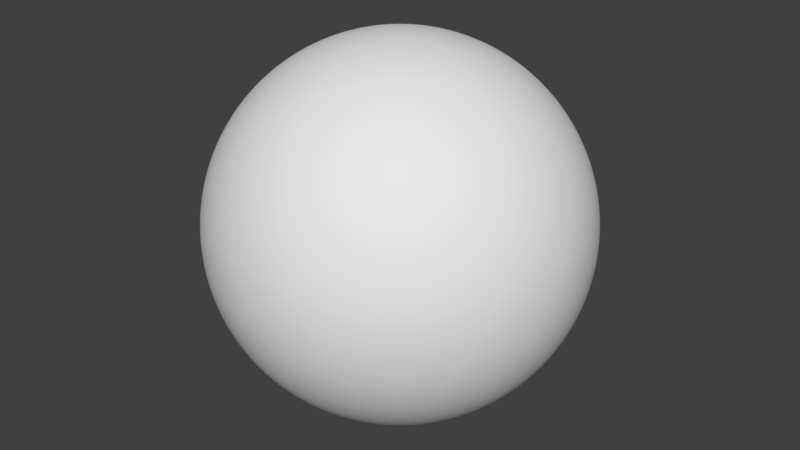 # Source: CircleCharacter.blend  (saved by Blender 2.79.0; exported with 4.5.12 LTS)
import bpy
from mathutils import Matrix  # noqa: F401  (used for matrix-valued properties, if any)

bpy.ops.wm.read_factory_settings(use_empty=True)
scene = bpy.context.scene
scene.name = 'Scene'

# ---- collections
col_collection_1 = bpy.data.collections.new('Collection 1'); scene.collection.children.link(col_collection_1)

# ---- world
world_world = bpy.data.worlds.new('World'); scene.world = world_world
world_world.color = (0.05088, 0.05088, 0.05088)
world_world.use_sun_shadow = False
world_world.sun_shadow_jitter_overblur = 0.0
world_world.cycles.sampling_method = 'MANUAL'

# ---- meshes
me_sphere = bpy.data.meshes.new('Sphere')
me_sphere.from_pydata([(0.0, 0.1951, 0.9808), (0.0, 0.3827, 0.9239), (0.0, 0.5556, 0.8315), (0.0, 0.7071, 0.7071), (0.0, 0.8315, 0.5556), (0.0, 0.9239, 0.3827), (0.0, 0.9808, 0.1951), (0.0, 1.0, 7.55e-08), (0.0, 0.9808, -0.1951), (0.0, 0.5556, -0.8315), (0.03806, 0.1913, 0.9808), (0.07466, 0.3753, 0.9239), (0.1084, 0.5449, 0.8315), (0.1379, 0.6935, 0.7071), (0.1622, 0.8155, 0.5556), (0.1802, 0.9061, 0.3827), (0.1913, 0.9619, 0.1951), (0.1951, 0.9808, 7.55e-08), (0.1913, 0.9619, -0.1951), (0.1802, 0.9061, -0.3827), (0.1622, 0.8155, -0.5556), (0.1379, 0.6935, -0.7071), (0.1084, 0.5449, -0.8315), (0.07466, 0.3753, -0.9239), (0.03806, 0.1913, -0.9808), (0.07466, 0.1802, 0.9808), (0.1464, 0.3536, 0.9239), (0.2126, 0.5133, 0.8315), (0.2706, 0.6533, 0.7071), (0.3182, 0.7682, 0.5556), (0.3536, 0.8536, 0.3827), (0.3753, 0.9061, 0.1951), (0.3827, 0.9239, 7.55e-08), (0.3753, 0.9061, -0.1951), (0.3536, 0.8536, -0.3827), (0.3182, 0.7682, -0.5556), (0.2706, 0.6533, -0.7071), (0.2126, 0.5133, -0.8315), (0.1464, 0.3536, -0.9239), (0.07466, 0.1802, -0.9808), (0.1084, 0.1622, 0.9808), (0.2126, 0.3182, 0.9239), (0.3087, 0.4619, 0.8315), (0.3928, 0.5879, 0.7071), (0.4619, 0.6913, 0.5556), (0.5133, 0.7682, 0.3827), (0.5449, 0.8155, 0.1951), (0.5556, 0.8315, 7.55e-08), (0.5449, 0.8155, -0.1951), (0.5133, 0.7682, -0.3827), (0.4619, 0.6913, -0.5556), (0.3928, 0.5879, -0.7071), (0.3087, 0.4619, -0.8315), (0.2126, 0.3182, -0.9239), (0.1084, 0.1622, -0.9808), (0.1379, 0.1379, 0.9808), (0.2706, 0.2706, 0.9239), (0.3928, 0.3928, 0.8315), (0.5, 0.5, 0.7071), (0.5879, 0.5879, 0.5556), (0.6533, 0.6533, 0.3827), (0.6935, 0.6935, 0.1951), (0.7071, 0.7071, 7.55e-08), (0.6935, 0.6935, -0.1951), (0.6533, 0.6533, -0.3827), (0.5879, 0.5879, -0.5556), (0.5, 0.5, -0.7071), (0.3928, 0.3928, -0.8315), (0.2706, 0.2706, -0.9239), (0.1379, 0.1379, -0.9808), (0.1622, 0.1084, 0.9808), (0.3182, 0.2126, 0.9239), (0.4619, 0.3087, 0.8315), (0.5879, 0.3928, 0.7071), (0.6913, 0.4619, 0.5556), (0.7682, 0.5133, 0.3827), (0.8155, 0.5449, 0.1951), (0.8315, 0.5556, 7.55e-08), (0.8155, 0.5449, -0.1951), (0.7682, 0.5133, -0.3827), (0.6913, 0.4619, -0.5556), (0.5879, 0.3928, -0.7071), (0.4619, 0.3087, -0.8315), (0.3182, 0.2126, -0.9239), (0.1622, 0.1084, -0.9808), (0.1802, 0.07466, 0.9808), (0.3536, 0.1464, 0.9239), (0.5133, 0.2126, 0.8315), (0.6533, 0.2706, 0.7071), (0.7682, 0.3182, 0.5556), (0.8536, 0.3536, 0.3827), (0.9061, 0.3753, 0.1951), (0.9239, 0.3827, 7.55e-08), (0.9061, 0.3753, -0.1951), (0.8536, 0.3536, -0.3827), (0.7682, 0.3182, -0.5556), (0.6533, 0.2706, -0.7071), (0.5133, 0.2126, -0.8315), (0.3536, 0.1464, -0.9239), (0.1802, 0.07466, -0.9808), (0.1913, 0.03806, 0.9808), (0.3753, 0.07466, 0.9239), (0.5449, 0.1084, 0.8315), (0.6935, 0.1379, 0.7071), (0.8155, 0.1622, 0.5556), (0.9061, 0.1802, 0.3827), (0.9619, 0.1913, 0.1951), (0.9808, 0.1951, 7.55e-08), (0.9619, 0.1913, -0.1951), (0.9061, 0.1802, -0.3827), (0.8155, 0.1622, -0.5556), (0.6935, 0.1379, -0.7071), (0.5449, 0.1084, -0.8315), (0.3753, 0.07466, -0.9239), (0.1913, 0.03806, -0.9808), (0.1951, -3.266e-07, 0.9808), (0.3827, -3.192e-07, 0.9239), (0.5556, -3.117e-07, 0.8315), (0.7071, -3.192e-07, 0.7071), (0.8315, -3.341e-07, 0.5556), (0.9239, -2.745e-07, 0.3827), (0.9808, -3.937e-07, 0.1951), (1.0, -3.788e-07, 7.55e-08), (0.9808, -3.937e-07, -0.1951), (0.9239, -2.298e-07, -0.3827), (0.8315, -3.341e-07, -0.5556), (0.7071, -3.192e-07, -0.7071), (0.5556, -3.415e-07, -0.8315), (0.3827, -3.043e-07, -0.9239), (0.1951, -3.08e-07, -0.9808), (0.1913, -0.03806, 0.9808), (0.3753, -0.07466, 0.9239), (0.5449, -0.1084, 0.8315), (0.6935, -0.138, 0.7071), (0.8155, -0.1622, 0.5556), (0.9061, -0.1802, 0.3827), (0.9619, -0.1913, 0.1951), (0.9808, -0.1951, 7.55e-08), (0.9619, -0.1913, -0.1951), (0.9061, -0.1802, -0.3827), (0.8155, -0.1622, -0.5556), (0.6935, -0.138, -0.7071), (0.5449, -0.1084, -0.8315), (0.3753, -0.07466, -0.9239), (0.1913, -0.03806, -0.9808), (0.1802, -0.07466, 0.9808), (0.3536, -0.1464, 0.9239), (0.5133, -0.2126, 0.8315), (0.6533, -0.2706, 0.7071), (0.7682, -0.3182, 0.5556), (0.8536, -0.3536, 0.3827), (0.9061, -0.3753, 0.1951), (0.9239, -0.3827, 7.55e-08), (0.9061, -0.3753, -0.1951), (0.8536, -0.3536, -0.3827), (0.7682, -0.3182, -0.5556), (0.6533, -0.2706, -0.7071), (0.5133, -0.2126, -0.8315), (0.3536, -0.1464, -0.9239), (0.1802, -0.07466, -0.9808), (0.1622, -0.1084, 0.9808), (0.3182, -0.2126, 0.9239), (0.4619, -0.3087, 0.8315), (0.5879, -0.3928, 0.7071), (0.6913, -0.4619, 0.5556), (0.7682, -0.5133, 0.3827), (0.8155, -0.5449, 0.1951), (0.8315, -0.5556, 7.55e-08), (0.8155, -0.5449, -0.1951), (0.7682, -0.5133, -0.3827), (0.6913, -0.4619, -0.5556), (0.5879, -0.3928, -0.7071), (0.4619, -0.3087, -0.8315), (0.3182, -0.2126, -0.9239), (0.1622, -0.1084, -0.9808), (0.1379, -0.138, 0.9808), (0.2706, -0.2706, 0.9239), (0.3928, -0.3928, 0.8315), (0.5, -0.5, 0.7071), (0.5879, -0.5879, 0.5556), (0.6533, -0.6533, 0.3827), (0.6935, -0.6935, 0.1951), (0.7071, -0.7071, 7.55e-08), (0.6935, -0.6935, -0.1951), (0.6533, -0.6533, -0.3827), (0.5879, -0.5879, -0.5556), (0.5, -0.5, -0.7071), (0.3928, -0.3928, -0.8315), (0.2706, -0.2706, -0.9239), (0.1379, -0.138, -0.9808), (0.1084, -0.1622, 0.9808), (0.2126, -0.3182, 0.9239), (0.3087, -0.4619, 0.8315), (0.3928, -0.5879, 0.7071), (0.4619, -0.6913, 0.5556), (0.5133, -0.7682, 0.3827), (0.5449, -0.8155, 0.1951), (0.5556, -0.8315, 7.55e-08), (0.5449, -0.8155, -0.1951), (0.5133, -0.7682, -0.3827), (0.4619, -0.6913, -0.5556), (0.3928, -0.5879, -0.7071), (0.3087, -0.4619, -0.8315), (0.2126, -0.3182, -0.9239), (0.1084, -0.1622, -0.9808), (0.0, -3.258e-07, -1.0), (0.07466, -0.1802, 0.9808), (0.1464, -0.3536, 0.9239), (0.2126, -0.5133, 0.8315), (0.2706, -0.6533, 0.7071), (0.3182, -0.7682, 0.5556), (0.3536, -0.8536, 0.3827), (0.3753, -0.9061, 0.1951), (0.3827, -0.9239, 7.55e-08), (0.3753, -0.9061, -0.1951), (0.3536, -0.8536, -0.3827), (0.3182, -0.7682, -0.5556), (0.2706, -0.6533, -0.7071), (0.2126, -0.5133, -0.8315), (0.1464, -0.3536, -0.9239), (0.07466, -0.1802, -0.9808), (0.03806, -0.1913, 0.9808), (0.07466, -0.3753, 0.9239), (0.1084, -0.5449, 0.8315), (0.1379, -0.6935, 0.7071), (0.1622, -0.8155, 0.5556), (0.1802, -0.9061, 0.3827), (0.1913, -0.9619, 0.1951), (0.1951, -0.9808, 7.55e-08), (0.1913, -0.9619, -0.1951), (0.1802, -0.9061, -0.3827), (0.1622, -0.8155, -0.5556), (0.1379, -0.6935, -0.7071), (0.1084, -0.5449, -0.8315), (0.07466, -0.3753, -0.9239), (0.03806, -0.1913, -0.9808), (-7.212e-09, -0.1951, 0.9808), (4.122e-08, -0.3827, 0.9239), (2.632e-08, -0.5556, 0.8315), (-2.584e-08, -0.7071, 0.7071), (-8.544e-08, -0.8315, 0.5556), (6.357e-08, -0.9239, 0.3827), (-8.544e-08, -0.9808, 0.1951), (-1.003e-07, -1.0, 7.55e-08), (-8.544e-08, -0.9808, -0.1951), (6.357e-08, -0.9239, -0.3827), (-8.544e-08, -0.8315, -0.5556), (-2.584e-08, -0.7071, -0.7071), (-1.094e-08, -0.5556, -0.8315), (3.964e-09, -0.3827, -0.9239), (3.964e-09, -0.1951, -0.9808), (-0.03806, -0.1913, 0.9808), (-0.07466, -0.3753, 0.9239), (-0.1084, -0.5449, 0.8315), (-0.1379, -0.6935, 0.7071), (-0.1622, -0.8155, 0.5556), (-0.1802, -0.9061, 0.3827), (-0.1913, -0.9619, 0.1951), (-0.1951, -0.9808, 7.55e-08), (-0.1913, -0.9619, -0.1951), (-0.1802, -0.9061, -0.3827), (-0.1622, -0.8155, -0.5556), (-0.1379, -0.6935, -0.7071), (-0.1084, -0.5449, -0.8315), (-0.07466, -0.3753, -0.9239), (-0.03806, -0.1913, -0.9808), (-0.07466, -0.1802, 0.9808), (-0.1464, -0.3536, 0.9239), (-0.2126, -0.5133, 0.8315), (-0.2706, -0.6533, 0.7071), (-0.3182, -0.7682, 0.5556), (-0.3536, -0.8536, 0.3827), (-0.3753, -0.9061, 0.1951), (-0.3827, -0.9239, 7.55e-08), (-0.3753, -0.9061, -0.1951), (-0.3536, -0.8536, -0.3827), (-0.3182, -0.7682, -0.5556), (-0.2706, -0.6533, -0.7071), (-0.2126, -0.5133, -0.8315), (-0.1464, -0.3536, -0.9239), (-0.07466, -0.1802, -0.9808), (-0.1084, -0.1622, 0.9808), (-0.2126, -0.3182, 0.9239), (-0.3087, -0.4619, 0.8315), (-0.3928, -0.5879, 0.7071), (-0.4619, -0.6913, 0.5556), (-0.5133, -0.7682, 0.3827), (-0.5449, -0.8155, 0.1951), (-0.5556, -0.8315, 7.55e-08), (-0.5449, -0.8155, -0.1951), (-0.5133, -0.7682, -0.3827), (-0.4619, -0.6913, -0.5556), (-0.3928, -0.5879, -0.7071), (-0.3087, -0.4619, -0.8315), (-0.2126, -0.3182, -0.9239), (-0.1084, -0.1622, -0.9808), (-2.304e-07, -5.562e-07, 1.0), (-0.1379, -0.138, 0.9808), (-0.2706, -0.2706, 0.9239), (-0.3928, -0.3928, 0.8315), (-0.5, -0.5, 0.7071), (-0.5879, -0.5879, 0.5556), (-0.6533, -0.6533, 0.3827), (-0.6935, -0.6935, 0.1951), (-0.7071, -0.7071, 7.55e-08), (-0.6935, -0.6935, -0.1951), (-0.6533, -0.6533, -0.3827), (-0.5879, -0.5879, -0.5556), (-0.5, -0.5, -0.7071), (-0.3928, -0.3928, -0.8315), (-0.2706, -0.2706, -0.9239), (-0.1379, -0.1379, -0.9808), (-0.1622, -0.1084, 0.9808), (-0.3182, -0.2126, 0.9239), (-0.4619, -0.3087, 0.8315), (-0.5879, -0.3928, 0.7071), (-0.6913, -0.4619, 0.5556), (-0.7682, -0.5133, 0.3827), (-0.8155, -0.5449, 0.1951), (-0.8315, -0.5556, 7.55e-08), (-0.8155, -0.5449, -0.1951), (-0.7682, -0.5133, -0.3827), (-0.6913, -0.4619, -0.5556), (-0.5879, -0.3928, -0.7071), (-0.4619, -0.3087, -0.8315), (-0.3182, -0.2126, -0.9239), (-0.1622, -0.1084, -0.9808), (-0.1802, -0.07466, 0.9808), (-0.3536, -0.1464, 0.9239), (-0.5133, -0.2126, 0.8315), (-0.6533, -0.2706, 0.7071), (-0.7682, -0.3182, 0.5556), (-0.8536, -0.3536, 0.3827), (-0.9061, -0.3753, 0.1951), (-0.9239, -0.3827, 7.55e-08), (-0.9061, -0.3753, -0.1951), (-0.8536, -0.3536, -0.3827), (-0.7682, -0.3182, -0.5556), (-0.6533, -0.2706, -0.7071), (-0.5133, -0.2126, -0.8315), (-0.3536, -0.1464, -0.9239), (-0.1802, -0.07466, -0.9808), (-0.1913, -0.03806, 0.9808), (-0.3753, -0.07466, 0.9239), (-0.5449, -0.1084, 0.8315), (-0.6935, -0.1379, 0.7071), (-0.8155, -0.1622, 0.5556), (-0.9061, -0.1802, 0.3827), (-0.9619, -0.1913, 0.1951), (-0.9808, -0.1951, 7.55e-08), (-0.9619, -0.1913, -0.1951), (-0.9061, -0.1802, -0.3827), (-0.8155, -0.1622, -0.5556), (-0.6935, -0.1379, -0.7071), (-0.5449, -0.1084, -0.8315), (-0.3753, -0.07466, -0.9239), (-0.1913, -0.03806, -0.9808), (-0.1951, -3.117e-07, 0.9808), (-0.3827, -2.819e-07, 0.9239), (-0.5556, -2.819e-07, 0.8315), (-0.7071, -1.851e-07, 0.7071), (-0.8315, -1.404e-07, 0.5556), (-0.9239, -3.192e-07, 0.3827), (-0.9808, -9.567e-08, 0.1951), (-1.0, -1.404e-07, 7.55e-08), (-0.9808, -9.567e-08, -0.1951), (-0.9239, -3.192e-07, -0.3827), (-0.8315, -1.404e-07, -0.5556), (-0.7071, -1.851e-07, -0.7071), (-0.5556, -2.596e-07, -0.8315), (-0.3827, -2.521e-07, -0.9239), (-0.1951, -3.155e-07, -0.9808), (-0.1913, 0.03806, 0.9808), (-0.3753, 0.07466, 0.9239), (-0.5449, 0.1084, 0.8315), (-0.6935, 0.1379, 0.7071), (-0.8155, 0.1622, 0.5556), (-0.9061, 0.1802, 0.3827), (-0.9619, 0.1913, 0.1951), (-0.9808, 0.1951, 7.55e-08), (-0.9619, 0.1913, -0.1951), (-0.9061, 0.1802, -0.3827), (-0.8155, 0.1622, -0.5556), (-0.6935, 0.1379, -0.7071), (-0.5449, 0.1084, -0.8315), (-0.3753, 0.07466, -0.9239), (-0.1913, 0.03806, -0.9808), (-0.1802, 0.07466, 0.9808), (-0.3536, 0.1464, 0.9239), (-0.5133, 0.2126, 0.8315), (-0.6533, 0.2706, 0.7071), (-0.7682, 0.3182, 0.5556), (-0.8536, 0.3536, 0.3827), (-0.9061, 0.3753, 0.1951), (-0.9239, 0.3827, 7.55e-08), (-0.9061, 0.3753, -0.1951), (-0.8536, 0.3536, -0.3827), (-0.7682, 0.3182, -0.5556), (-0.6533, 0.2706, -0.7071), (-0.5133, 0.2126, -0.8315), (-0.3536, 0.1464, -0.9239), (-0.1802, 0.07466, -0.9808), (-0.1622, 0.1084, 0.9808), (-0.3182, 0.2126, 0.9239), (-0.4619, 0.3087, 0.8315), (-0.5879, 0.3928, 0.7071), (-0.6913, 0.4619, 0.5556), (-0.7682, 0.5133, 0.3827), (-0.8155, 0.5449, 0.1951), (-0.8315, 0.5556, 7.55e-08), (-0.8155, 0.5449, -0.1951), (-0.7682, 0.5133, -0.3827), (-0.6913, 0.4619, -0.5556), (-0.5879, 0.3928, -0.7071), (-0.4619, 0.3087, -0.8315), (-0.3182, 0.2126, -0.9239), (-0.1622, 0.1084, -0.9808), (-0.1379, 0.1379, 0.9808), (-0.2706, 0.2706, 0.9239), (-0.3928, 0.3928, 0.8315), (-0.5, 0.5, 0.7071), (-0.5879, 0.5879, 0.5556), (-0.6533, 0.6533, 0.3827), (-0.6935, 0.6935, 0.1951), (-0.7071, 0.7071, 7.55e-08), (-0.6935, 0.6935, -0.1951), (-0.6533, 0.6533, -0.3827), (-0.5879, 0.5879, -0.5556), (-0.5, 0.5, -0.7071), (-0.3928, 0.3928, -0.8315), (-0.2706, 0.2706, -0.9239), (-0.1379, 0.1379, -0.9808), (-0.1084, 0.1622, 0.9808), (-0.2126, 0.3182, 0.9239), (-0.3087, 0.4619, 0.8315), (-0.3928, 0.5879, 0.7071), (-0.4619, 0.6913, 0.5556), (-0.5133, 0.7682, 0.3827), (-0.5449, 0.8155, 0.1951), (-0.5556, 0.8315, 7.55e-08), (-0.5449, 0.8155, -0.1951), (-0.5133, 0.7682, -0.3827), (-0.4619, 0.6913, -0.5556), (-0.3928, 0.5879, -0.7071), (-0.3087, 0.4619, -0.8315), (-0.2126, 0.3182, -0.9239), (-0.1084, 0.1622, -0.9808), (-0.07466, 0.1802, 0.9808), (-0.1464, 0.3536, 0.9239), (-0.2126, 0.5133, 0.8315), (-0.2706, 0.6533, 0.7071), (-0.3182, 0.7682, 0.5556), (-0.3536, 0.8536, 0.3827), (-0.3753, 0.9061, 0.1951), (-0.3827, 0.9239, 7.55e-08), (-0.3753, 0.9061, -0.1951), (-0.3536, 0.8536, -0.3827), (-0.3182, 0.7682, -0.5556), (-0.2706, 0.6533, -0.7071), (-0.2126, 0.5133, -0.8315), (-0.1464, 0.3536, -0.9239), (-0.07466, 0.1802, -0.9808), (-0.03806, 0.1913, 0.9808), (-0.07466, 0.3753, 0.9239), (-0.1084, 0.5449, 0.8315), (-0.1379, 0.6935, 0.7071), (-0.1622, 0.8155, 0.5556), (-0.1802, 0.9061, 0.3827), (-0.1913, 0.9619, 0.1951), (-0.1951, 0.9808, 7.55e-08), (-0.1913, 0.9619, -0.1951), (-0.1802, 0.9061, -0.3827), (-0.1622, 0.8155, -0.5556), (-0.1379, 0.6935, -0.7071), (-0.1084, 0.5449, -0.8315), (-0.07466, 0.3753, -0.9239), (-0.03806, 0.1913, -0.9808), (6.357e-08, 0.9239, -0.3827), (2.722e-07, 0.8315, -0.5556), (1.53e-07, 0.7071, -0.7071), (7.847e-08, 0.3827, -0.9239), (1.514e-08, 0.1951, -0.9808)], [], [(477, 8, 18, 19), (2, 1, 11, 12), (478, 477, 19, 20), (3, 2, 12, 13), (479, 478, 20, 21), (4, 3, 13, 14), (9, 479, 21, 22), (5, 4, 14, 15), (480, 9, 22, 23), (6, 5, 15, 16), (481, 480, 23, 24), (7, 6, 16, 17), (0, 296, 10), (205, 481, 24), (8, 7, 17, 18), (1, 0, 10, 11), (18, 17, 32, 33), (11, 10, 25, 26), (19, 18, 33, 34), (12, 11, 26, 27), (20, 19, 34, 35), (13, 12, 27, 28), (21, 20, 35, 36), (14, 13, 28, 29), (22, 21, 36, 37), (15, 14, 29, 30), (23, 22, 37, 38), (16, 15, 30, 31), (24, 23, 38, 39), (17, 16, 31, 32), (10, 296, 25), (205, 24, 39), (37, 36, 51, 52), (30, 29, 44, 45), (38, 37, 52, 53), (31, 30, 45, 46), (39, 38, 53, 54), (32, 31, 46, 47), (25, 296, 40), (205, 39, 54), (33, 32, 47, 48), (26, 25, 40, 41), (34, 33, 48, 49), (27, 26, 41, 42), (35, 34, 49, 50), (28, 27, 42, 43), (36, 35, 50, 51), (29, 28, 43, 44), (41, 40, 55, 56), (49, 48, 63, 64), (42, 41, 56, 57), (50, 49, 64, 65), (43, 42, 57, 58), (51, 50, 65, 66), (44, 43, 58, 59), (52, 51, 66, 67), (45, 44, 59, 60), (53, 52, 67, 68), (46, 45, 60, 61), (54, 53, 68, 69), (47, 46, 61, 62), (40, 296, 55), (205, 54, 69), (48, 47, 62, 63), (60, 59, 74, 75), (68, 67, 82, 83), (61, 60, 75, 76), (69, 68, 83, 84), (62, 61, 76, 77), (55, 296, 70), (205, 69, 84), (63, 62, 77, 78), (56, 55, 70, 71), (64, 63, 78, 79), (57, 56, 71, 72), (65, 64, 79, 80), (58, 57, 72, 73), (66, 65, 80, 81), (59, 58, 73, 74), (67, 66, 81, 82), (79, 78, 93, 94), (72, 71, 86, 87), (80, 79, 94, 95), (73, 72, 87, 88), (81, 80, 95, 96), (74, 73, 88, 89), (82, 81, 96, 97), (75, 74, 89, 90), (83, 82, 97, 98), (76, 75, 90, 91), (84, 83, 98, 99), (77, 76, 91, 92), (70, 296, 85), (205, 84, 99), (78, 77, 92, 93), (71, 70, 85, 86), (98, 97, 112, 113), (91, 90, 105, 106), (99, 98, 113, 114), (92, 91, 106, 107), (85, 296, 100), (205, 99, 114), (93, 92, 107, 108), (86, 85, 100, 101), (94, 93, 108, 109), (87, 86, 101, 102), (95, 94, 109, 110), (88, 87, 102, 103), (96, 95, 110, 111), (89, 88, 103, 104), (97, 96, 111, 112), (90, 89, 104, 105), (110, 109, 124, 125), (103, 102, 117, 118), (111, 110, 125, 126), (104, 103, 118, 119), (112, 111, 126, 127), (105, 104, 119, 120), (113, 112, 127, 128), (106, 105, 120, 121), (114, 113, 128, 129), (107, 106, 121, 122), (100, 296, 115), (205, 114, 129), (108, 107, 122, 123), (101, 100, 115, 116), (109, 108, 123, 124), (102, 101, 116, 117), (129, 128, 143, 144), (122, 121, 136, 137), (115, 296, 130), (205, 129, 144), (123, 122, 137, 138), (116, 115, 130, 131), (124, 123, 138, 139), (117, 116, 131, 132), (125, 124, 139, 140), (118, 117, 132, 133), (126, 125, 140, 141), (119, 118, 133, 134), (127, 126, 141, 142), (120, 119, 134, 135), (128, 127, 142, 143), (121, 120, 135, 136), (133, 132, 147, 148), (141, 140, 155, 156), (134, 133, 148, 149), (142, 141, 156, 157), (135, 134, 149, 150), (143, 142, 157, 158), (136, 135, 150, 151), (144, 143, 158, 159), (137, 136, 151, 152), (130, 296, 145), (205, 144, 159), (138, 137, 152, 153), (131, 130, 145, 146), (139, 138, 153, 154), (132, 131, 146, 147), (140, 139, 154, 155), (152, 151, 166, 167), (145, 296, 160), (205, 159, 174), (153, 152, 167, 168), (146, 145, 160, 161), (154, 153, 168, 169), (147, 146, 161, 162), (155, 154, 169, 170), (148, 147, 162, 163), (156, 155, 170, 171), (149, 148, 163, 164), (157, 156, 171, 172), (150, 149, 164, 165), (158, 157, 172, 173), (151, 150, 165, 166), (159, 158, 173, 174), (171, 170, 185, 186), (164, 163, 178, 179), (172, 171, 186, 187), (165, 164, 179, 180), (173, 172, 187, 188), (166, 165, 180, 181), (174, 173, 188, 189), (167, 166, 181, 182), (160, 296, 175), (205, 174, 189), (168, 167, 182, 183), (161, 160, 175, 176), (169, 168, 183, 184), (162, 161, 176, 177), (170, 169, 184, 185), (163, 162, 177, 178), (175, 296, 190), (205, 189, 204), (183, 182, 197, 198), (176, 175, 190, 191), (184, 183, 198, 199), (177, 176, 191, 192), (185, 184, 199, 200), (178, 177, 192, 193), (186, 185, 200, 201), (179, 178, 193, 194), (187, 186, 201, 202), (180, 179, 194, 195), (188, 187, 202, 203), (181, 180, 195, 196), (189, 188, 203, 204), (182, 181, 196, 197), (194, 193, 209, 210), (202, 201, 217, 218), (195, 194, 210, 211), (203, 202, 218, 219), (196, 195, 211, 212), (204, 203, 219, 220), (197, 196, 212, 213), (190, 296, 206), (205, 204, 220), (198, 197, 213, 214), (191, 190, 206, 207), (199, 198, 214, 215), (192, 191, 207, 208), (200, 199, 215, 216), (193, 192, 208, 209), (201, 200, 216, 217), (214, 213, 228, 229), (207, 206, 221, 222), (215, 214, 229, 230), (208, 207, 222, 223), (216, 215, 230, 231), (209, 208, 223, 224), (217, 216, 231, 232), (210, 209, 224, 225), (218, 217, 232, 233), (211, 210, 225, 226), (219, 218, 233, 234), (212, 211, 226, 227), (220, 219, 234, 235), (213, 212, 227, 228), (206, 296, 221), (205, 220, 235), (233, 232, 247, 248), (226, 225, 240, 241), (234, 233, 248, 249), (227, 226, 241, 242), (235, 234, 249, 250), (228, 227, 242, 243), (221, 296, 236), (205, 235, 250), (229, 228, 243, 244), (222, 221, 236, 237), (230, 229, 244, 245), (223, 222, 237, 238), (231, 230, 245, 246), (224, 223, 238, 239), (232, 231, 246, 247), (225, 224, 239, 240), (245, 244, 259, 260), (238, 237, 252, 253), (246, 245, 260, 261), (239, 238, 253, 254), (247, 246, 261, 262), (240, 239, 254, 255), (248, 247, 262, 263), (241, 240, 255, 256), (249, 248, 263, 264), (242, 241, 256, 257), (250, 249, 264, 265), (243, 242, 257, 258), (236, 296, 251), (205, 250, 265), (244, 243, 258, 259), (237, 236, 251, 252), (264, 263, 278, 279), (257, 256, 271, 272), (265, 264, 279, 280), (258, 257, 272, 273), (251, 296, 266), (205, 265, 280), (259, 258, 273, 274), (252, 251, 266, 267), (260, 259, 274, 275), (253, 252, 267, 268), (261, 260, 275, 276), (254, 253, 268, 269), (262, 261, 276, 277), (255, 254, 269, 270), (263, 262, 277, 278), (256, 255, 270, 271), (268, 267, 282, 283), (276, 275, 290, 291), (269, 268, 283, 284), (277, 276, 291, 292), (270, 269, 284, 285), (278, 277, 292, 293), (271, 270, 285, 286), (279, 278, 293, 294), (272, 271, 286, 287), (280, 279, 294, 295), (273, 272, 287, 288), (266, 296, 281), (205, 280, 295), (274, 273, 288, 289), (267, 266, 281, 282), (275, 274, 289, 290), (287, 286, 302, 303), (295, 294, 310, 311), (288, 287, 303, 304), (281, 296, 297), (205, 295, 311), (289, 288, 304, 305), (282, 281, 297, 298), (290, 289, 305, 306), (283, 282, 298, 299), (291, 290, 306, 307), (284, 283, 299, 300), (292, 291, 307, 308), (285, 284, 300, 301), (293, 292, 308, 309), (286, 285, 301, 302), (294, 293, 309, 310), (307, 306, 321, 322), (300, 299, 314, 315), (308, 307, 322, 323), (301, 300, 315, 316), (309, 308, 323, 324), (302, 301, 316, 317), (310, 309, 324, 325), (303, 302, 317, 318), (311, 310, 325, 326), (304, 303, 318, 319), (297, 296, 312), (205, 311, 326), (305, 304, 319, 320), (298, 297, 312, 313), (306, 305, 320, 321), (299, 298, 313, 314), (326, 325, 340, 341), (319, 318, 333, 334), (312, 296, 327), (205, 326, 341), (320, 319, 334, 335), (313, 312, 327, 328), (321, 320, 335, 336), (314, 313, 328, 329), (322, 321, 336, 337), (315, 314, 329, 330), (323, 322, 337, 338), (316, 315, 330, 331), (324, 323, 338, 339), (317, 316, 331, 332), (325, 324, 339, 340), (318, 317, 332, 333), (330, 329, 344, 345), (338, 337, 352, 353), (331, 330, 345, 346), (339, 338, 353, 354), (332, 331, 346, 347), (340, 339, 354, 355), (333, 332, 347, 348), (341, 340, 355, 356), (334, 333, 348, 349), (327, 296, 342), (205, 341, 356), (335, 334, 349, 350), (328, 327, 342, 343), (336, 335, 350, 351), (329, 328, 343, 344), (337, 336, 351, 352), (349, 348, 363, 364), (342, 296, 357), (205, 356, 371), (350, 349, 364, 365), (343, 342, 357, 358), (351, 350, 365, 366), (344, 343, 358, 359), (352, 351, 366, 367), (345, 344, 359, 360), (353, 352, 367, 368), (346, 345, 360, 361), (354, 353, 368, 369), (347, 346, 361, 362), (355, 354, 369, 370), (348, 347, 362, 363), (356, 355, 370, 371), (368, 367, 382, 383), (361, 360, 375, 376), (369, 368, 383, 384), (362, 361, 376, 377), (370, 369, 384, 385), (363, 362, 377, 378), (371, 370, 385, 386), (364, 363, 378, 379), (357, 296, 372), (205, 371, 386), (365, 364, 379, 380), (358, 357, 372, 373), (366, 365, 380, 381), (359, 358, 373, 374), (367, 366, 381, 382), (360, 359, 374, 375), (205, 386, 401), (380, 379, 394, 395), (373, 372, 387, 388), (381, 380, 395, 396), (374, 373, 388, 389), (382, 381, 396, 397), (375, 374, 389, 390), (383, 382, 397, 398), (376, 375, 390, 391), (384, 383, 398, 399), (377, 376, 391, 392), (385, 384, 399, 400), (378, 377, 392, 393), (386, 385, 400, 401), (379, 378, 393, 394), (372, 296, 387), (399, 398, 413, 414), (392, 391, 406, 407), (400, 399, 414, 415), (393, 392, 407, 408), (401, 400, 415, 416), (394, 393, 408, 409), (387, 296, 402), (205, 401, 416), (395, 394, 409, 410), (388, 387, 402, 403), (396, 395, 410, 411), (389, 388, 403, 404), (397, 396, 411, 412), (390, 389, 404, 405), (398, 397, 412, 413), (391, 390, 405, 406), (403, 402, 417, 418), (411, 410, 425, 426), (404, 403, 418, 419), (412, 411, 426, 427), (405, 404, 419, 420), (413, 412, 427, 428), (406, 405, 420, 421), (414, 413, 428, 429), (407, 406, 421, 422), (415, 414, 429, 430), (408, 407, 422, 423), (416, 415, 430, 431), (409, 408, 423, 424), (402, 296, 417), (205, 416, 431), (410, 409, 424, 425), (422, 421, 436, 437), (430, 429, 444, 445), (423, 422, 437, 438), (431, 430, 445, 446), (424, 423, 438, 439), (417, 296, 432), (205, 431, 446), (425, 424, 439, 440), (418, 417, 432, 433), (426, 425, 440, 441), (419, 418, 433, 434), (427, 426, 441, 442), (420, 419, 434, 435), (428, 427, 442, 443), (421, 420, 435, 436), (429, 428, 443, 444), (441, 440, 455, 456), (434, 433, 448, 449), (442, 441, 456, 457), (435, 434, 449, 450), (443, 442, 457, 458), (436, 435, 450, 451), (444, 443, 458, 459), (437, 436, 451, 452), (445, 444, 459, 460), (438, 437, 452, 453), (446, 445, 460, 461), (439, 438, 453, 454), (432, 296, 447), (205, 446, 461), (440, 439, 454, 455), (433, 432, 447, 448), (460, 459, 474, 475), (453, 452, 467, 468), (461, 460, 475, 476), (454, 453, 468, 469), (447, 296, 462), (205, 461, 476), (455, 454, 469, 470), (448, 447, 462, 463), (456, 455, 470, 471), (449, 448, 463, 464), (457, 456, 471, 472), (450, 449, 464, 465), (458, 457, 472, 473), (451, 450, 465, 466), (459, 458, 473, 474), (452, 451, 466, 467), (464, 463, 1, 2), (472, 471, 477, 478), (465, 464, 2, 3), (473, 472, 478, 479), (466, 465, 3, 4), (474, 473, 479, 9), (467, 466, 4, 5), (475, 474, 9, 480), (468, 467, 5, 6), (476, 475, 480, 481), (469, 468, 6, 7), (462, 296, 0), (205, 476, 481), (470, 469, 7, 8), (463, 462, 0, 1), (471, 470, 8, 477)])
me_sphere.polygons.foreach_set('use_smooth', [True] * 512)
me_sphere.use_remesh_preserve_volume = False
me_sphere.use_remesh_preserve_attributes = False
me_sphere.use_mirror_vertex_groups = False
me_sphere.update()
arm_armature = bpy.data.armatures.new('Armature')  # bones are not reproduced

# ---- objects
ob_armature = bpy.data.objects.new('Armature', arm_armature)
ob_sphere = bpy.data.objects.new('Sphere', me_sphere)

# ---- transforms, parenting, visibility, modifiers, constraints
ob_armature.location = (0.0, 0.0, 1.008)
ob_armature.scale = (0.9219, 0.9219, 0.9219)
ob_armature.show_in_front = True
ob_armature.lineart.crease_threshold = 0.0
ob_sphere.parent = ob_armature
ob_sphere.matrix_parent_inverse = Matrix(((1.085, 0.0, 0.0, -0.0), (0.0, 1.085, 0.0, -0.0), (0.0, 0.0, 1.085, -1.094), (0.0, 0.0, 0.0, 1.0)))
ob_sphere.location = (0.0, 0.0, 1.0)
ob_sphere.lineart.crease_threshold = 0.0
_vg = ob_sphere.vertex_groups.new(name='Main')
_vg = ob_sphere.vertex_groups.new(name='Bone.001')
for _i, _w in zip([285, 286, 300, 301, 302, 303, 305, 306, 307, 315, 316, 317, 318, 319, 320, 321, 322, 330, 331, 332, 333, 334, 335, 336, 337, 338, 345, 346, 347, 348, 349, 350, 351, 352, 361, 362, 363, 364, 365, 366, 367, 375, 376, 377, 378, 379, 380, 381, 382, 390, 391, 392, 393, 394, 395, 396, 397, 405, 406, 407, 408, 409, 410, 411, 412, 420, 421, 422, 423, 425, 426, 427, 436, 437], [0.0147, 0.0189, 0.02295, 0.06258, 0.07739, 0.05547, 0.01337, 0.02538, 0.007518, 0.05121, 0.1112, 0.1828, 0.1908, 0.1525, 0.1223, 0.08751, 0.04962, 0.05889, 0.1738, 0.4033, 0.5122, 0.5036, 0.3152, 0.1704, 0.07371, 4.327e-05, 0.04155, 0.2053, 0.5383, 0.7301, 0.7832, 0.5924, 0.2577, 0.08782, 0.2089, 0.5891, 0.8347, 0.9938, 0.7049, 0.2913, 0.08667, 0.04187, 0.2054, 0.5382, 0.73, 0.7832, 0.5925, 0.2576, 0.08773, 0.05906, 0.1739, 0.4032, 0.5121, 0.5036, 0.3153, 0.1704, 0.07362, 0.05138, 0.1113, 0.1828, 0.1907, 0.1526, 0.1224, 0.08755, 0.04954, 0.02326, 0.06265, 0.07741, 0.05552, 0.01353, 0.02546, 0.007516, 0.01474, 0.01895]): _vg.add([_i], _w, 'REPLACE')
_vg = ob_sphere.vertex_groups.new(name='Bone.002')
for _i, _w in zip([44, 45, 58, 59, 60, 61, 63, 64, 73, 74, 75, 76, 77, 78, 79, 80, 88, 89, 90, 91, 92, 93, 94, 95, 103, 104, 105, 106, 107, 108, 109, 110, 119, 120, 121, 122, 123, 124, 125, 133, 134, 135, 136, 137, 138, 139, 140, 148, 149, 150, 151, 152, 153, 154, 155, 163, 164, 165, 166, 167, 168, 169, 170, 178, 179, 180, 181, 184, 194, 195], [0.009389, 0.01299, 0.01718, 0.05754, 0.07063, 0.04769, 0.001501, 0.01362, 0.04405, 0.1026, 0.168, 0.1651, 0.1105, 0.09771, 0.07419, 0.03642, 0.05359, 0.1617, 0.3809, 0.4609, 0.3495, 0.2633, 0.1496, 0.06527, 0.02866, 0.1902, 0.5186, 0.7034, 0.7441, 0.5662, 0.241, 0.07987, 0.1896, 0.5666, 0.8141, 0.989, 0.6892, 0.2763, 0.07858, 0.02451, 0.1824, 0.498, 0.6668, 0.7275, 0.5583, 0.2374, 0.07858, 0.04789, 0.1466, 0.3352, 0.3213, 0.3037, 0.2461, 0.1432, 0.06294, 0.03399, 0.09015, 0.1417, 0.1216, 0.08803, 0.08683, 0.06916, 0.03203, 0.009103, 0.04968, 0.05921, 0.02641, 0.009383, 0.001165, 0.00319]): _vg.add([_i], _w, 'REPLACE')
_vg = ob_sphere.vertex_groups.new(name='Bone.003')
for _i, _w in zip([0, 1, 2, 3, 10, 11, 12, 13, 25, 26, 27, 28, 29, 40, 41, 42, 43, 44, 55, 56, 57, 58, 59, 70, 71, 72, 73, 74, 85, 86, 87, 88, 100, 101, 102, 103, 115, 116, 117, 130, 131, 132, 133, 145, 146, 147, 148, 160, 161, 162, 163, 164, 175, 176, 177, 178, 179, 190, 191, 192, 193, 194, 206, 207, 208, 209, 221, 222, 223, 224, 236, 237, 238, 251, 252, 253, 254, 266, 267, 268, 269, 281, 282, 283, 284, 285, 296, 297, 298, 299, 300, 301, 312, 313, 314, 315, 316, 327, 328, 329, 330, 342, 343, 344, 345, 357, 358, 359, 372, 373, 374, 375, 387, 388, 389, 390, 402, 403, 404, 405, 406, 417, 418, 419, 420, 421, 432, 433, 434, 435, 436, 447, 448, 449, 450, 451, 462, 463, 464, 465], [0.7416, 0.375, 0.1205, 0.04718, 0.7431, 0.3915, 0.1316, 0.0319, 0.7467, 0.443, 0.1567, 0.05763, 0.002096, 0.7495, 0.4697, 0.1771, 0.07147, 0.01426, 0.7504, 0.4776, 0.1846, 0.07642, 0.01848, 0.749, 0.468, 0.1741, 0.06879, 0.01108, 0.7458, 0.4395, 0.1505, 0.05134, 0.7419, 0.3861, 0.1217, 0.004014, 0.7402, 0.3688, 0.1068, 0.7415, 0.3856, 0.1214, 0.003733, 0.745, 0.4382, 0.1495, 0.05069, 0.7478, 0.4657, 0.1719, 0.06728, 0.009178, 0.7487, 0.474, 0.1804, 0.07359, 0.01519, 0.7473, 0.4644, 0.1703, 0.06688, 0.009228, 0.744, 0.4356, 0.1464, 0.05032, 0.7402, 0.3812, 0.1167, 0.004914, 0.7385, 0.3637, 0.1011, 0.74, 0.381, 0.1167, 0.004967, 0.7436, 0.4349, 0.1461, 0.0502, 0.7466, 0.4633, 0.1694, 0.06648, 0.008821, 0.9992, 0.7478, 0.4721, 0.1785, 0.07282, 0.01463, 0.7466, 0.4628, 0.1686, 0.06624, 0.008758, 0.7435, 0.434, 0.1446, 0.04981, 0.7398, 0.3795, 0.1146, 0.005008, 0.7384, 0.3622, 0.0988, 0.7402, 0.3802, 0.1152, 0.005766, 0.7443, 0.4354, 0.146, 0.05083, 0.7478, 0.4652, 0.1711, 0.06792, 0.01079, 0.7494, 0.4756, 0.1825, 0.07558, 0.01789, 0.7488, 0.4684, 0.1758, 0.07081, 0.01366, 0.7462, 0.4422, 0.1558, 0.05716, 0.001648, 0.7429, 0.391, 0.1312, 0.03137]): _vg.add([_i], _w, 'REPLACE')
_vg = ob_sphere.vertex_groups.new(name='Bone.005')
for _i, _w in zip([0, 1, 2, 3, 10, 11, 25, 26, 206, 221, 222, 236, 237, 238, 251, 252, 253, 254, 255, 266, 267, 268, 269, 270, 271, 281, 282, 283, 284, 285, 286, 287, 297, 298, 299, 300, 301, 302, 303, 312, 313, 314, 315, 316, 317, 318, 327, 328, 329, 330, 331, 332, 333, 334, 342, 343, 344, 345, 346, 347, 348, 349, 357, 358, 359, 360, 361, 362, 363, 372, 373, 374, 375, 376, 377, 378, 379, 387, 388, 389, 390, 391, 392, 393, 394, 402, 403, 404, 405, 406, 407, 408, 417, 418, 419, 420, 421, 422, 423, 432, 433, 434, 435, 436, 437, 438, 447, 448, 449, 450, 451, 452, 462, 463, 464, 465, 466], [0.03834, 0.05695, 0.02374, 0.002509, 0.01773, 0.02694, 0.001707, 0.002856, 0.0001751, 0.01598, 0.0213, 0.03648, 0.0536, 0.008297, 0.05614, 0.08185, 0.06303, 0.02167, 0.0136, 0.07174, 0.1232, 0.1294, 0.1026, 0.07474, 0.04106, 0.08965, 0.1786, 0.2383, 0.2157, 0.1482, 0.08024, 0.01337, 0.1089, 0.2469, 0.4078, 0.4068, 0.265, 0.1313, 0.04004, 0.1281, 0.3204, 0.5516, 0.5745, 0.4413, 0.2027, 0.07805, 0.1451, 0.3982, 0.6765, 0.7222, 0.5658, 0.2613, 0.1059, 0.02603, 0.1578, 0.4845, 0.777, 0.8574, 0.6561, 0.2868, 0.1011, 0.005507, 0.1624, 0.5133, 0.8227, 0.9614, 0.6978, 0.2916, 0.08455, 0.1579, 0.4846, 0.7766, 0.8569, 0.6558, 0.2868, 0.1012, 0.005522, 0.1454, 0.3985, 0.6762, 0.7217, 0.5654, 0.2613, 0.1059, 0.02605, 0.1284, 0.3211, 0.5517, 0.5743, 0.441, 0.2026, 0.07805, 0.1095, 0.2481, 0.409, 0.4074, 0.2652, 0.1314, 0.04017, 0.09033, 0.1805, 0.2414, 0.2174, 0.1487, 0.08055, 0.01365, 0.07256, 0.1257, 0.1341, 0.1057, 0.07574, 0.04222, 0.05705, 0.08507, 0.06949, 0.03442, 0.01775]): _vg.add([_i], _w, 'REPLACE')
_vg = ob_sphere.vertex_groups.new(name='Bone.006')
for _i, _w in zip([0, 1, 2, 3, 10, 11, 12, 13, 14, 25, 26, 27, 28, 29, 30, 40, 41, 42, 43, 44, 45, 46, 55, 56, 57, 58, 59, 60, 61, 70, 71, 72, 73, 74, 75, 76, 85, 86, 87, 88, 89, 90, 91, 92, 100, 101, 102, 103, 104, 105, 106, 107, 115, 116, 117, 118, 119, 120, 121, 130, 131, 132, 133, 134, 135, 136, 137, 145, 146, 147, 148, 149, 150, 151, 152, 160, 161, 162, 163, 164, 165, 166, 175, 176, 177, 178, 179, 180, 181, 190, 191, 192, 193, 194, 195, 196, 206, 207, 208, 209, 210, 211, 221, 222, 223, 224, 225, 236, 237, 251, 252, 447, 448, 462, 463], [0.03634, 0.05609, 0.02312, 0.002387, 0.05574, 0.08383, 0.06902, 0.0345, 0.01797, 0.07083, 0.1239, 0.1332, 0.1056, 0.07597, 0.0428, 0.08806, 0.1776, 0.2395, 0.2172, 0.1491, 0.08113, 0.01481, 0.1065, 0.2438, 0.4053, 0.407, 0.2663, 0.132, 0.04043, 0.1247, 0.3148, 0.5462, 0.5748, 0.4441, 0.2037, 0.07759, 0.1406, 0.3894, 0.668, 0.7248, 0.5722, 0.2642, 0.1067, 0.02576, 0.1521, 0.4713, 0.7646, 0.866, 0.6679, 0.2913, 0.1025, 0.006154, 0.1556, 0.4963, 0.8061, 0.9869, 0.7137, 0.2963, 0.08562, 0.15, 0.4641, 0.7538, 0.8583, 0.6624, 0.2881, 0.1009, 0.004712, 0.1366, 0.3746, 0.6405, 0.701, 0.5581, 0.2567, 0.103, 0.02172, 0.1191, 0.2925, 0.4914, 0.5221, 0.4184, 0.1918, 0.0722, 0.09997, 0.2161, 0.3064, 0.2999, 0.2298, 0.1184, 0.03271, 0.08134, 0.1531, 0.182, 0.1631, 0.1233, 0.07006, 0.007843, 0.06452, 0.1045, 0.1002, 0.07872, 0.06102, 0.02743, 0.05016, 0.0692, 0.04904, 0.005515, 0.001575, 0.0269, 0.04072, 0.008489, 0.01052, 0.000486, 0.001921, 0.01619, 0.02571]): _vg.add([_i], _w, 'REPLACE')
_vg = ob_sphere.vertex_groups.new(name='Bone.010')
for _i, _w in zip([164, 165, 178, 179, 180, 181, 183, 184, 185, 193, 194, 195, 196, 197, 198, 199, 200, 201, 209, 210, 211, 212, 213, 214, 215, 216, 217, 224, 225, 226, 227, 228, 229, 230, 231, 240, 241, 242, 243, 244, 245, 246, 254, 255, 256, 257, 258, 259, 260, 261, 269, 270, 271, 272, 273, 274, 275, 276, 284, 285, 286, 287, 288, 289, 290, 291, 300, 301, 302, 303, 305, 306, 316, 317], [0.01617, 0.02119, 0.02403, 0.06392, 0.08011, 0.05958, 0.03541, 0.04572, 0.02022, 0.05169, 0.1129, 0.188, 0.2029, 0.1768, 0.1634, 0.1102, 0.05945, 0.004126, 0.05887, 0.1746, 0.4081, 0.5261, 0.5434, 0.4435, 0.2076, 0.08321, 0.008576, 0.0396, 0.2037, 0.5392, 0.735, 0.7967, 0.625, 0.2678, 0.08614, 0.2047, 0.585, 0.8306, 0.9902, 0.7045, 0.2819, 0.07393, 0.03735, 0.1993, 0.5272, 0.7094, 0.7464, 0.5701, 0.24, 0.07626, 0.05628, 0.1664, 0.385, 0.4637, 0.351, 0.2645, 0.1486, 0.06375, 0.04729, 0.105, 0.17, 0.1662, 0.111, 0.09801, 0.07389, 0.03536, 0.01893, 0.05872, 0.07154, 0.0485, 0.001538, 0.0134, 0.01056, 0.01386]): _vg.add([_i], _w, 'REPLACE')
_vg = ob_sphere.vertex_groups.new(name='Bone.011')
for _i, _w in zip([0, 1, 2, 3, 4, 5, 6, 10, 11, 12, 13, 14, 15, 16, 17, 25, 26, 27, 28, 29, 30, 31, 32, 40, 41, 42, 43, 44, 45, 46, 55, 56, 57, 58, 59, 60, 61, 70, 71, 72, 73, 74, 75, 76, 85, 86, 87, 88, 89, 90, 100, 101, 102, 103, 115, 116, 130, 131, 342, 343, 357, 358, 372, 373, 374, 375, 376, 387, 388, 389, 390, 391, 392, 402, 403, 404, 405, 406, 407, 408, 417, 418, 419, 420, 421, 422, 423, 432, 433, 434, 435, 436, 437, 438, 447, 448, 449, 450, 451, 452, 453, 454, 462, 463, 464, 465, 466, 467, 468, 469], [0.145, 0.4673, 0.7458, 0.7626, 0.6675, 0.2799, 0.08125, 0.1406, 0.44, 0.7125, 0.7918, 0.6366, 0.2764, 0.09716, 0.003385, 0.1286, 0.3564, 0.6134, 0.6706, 0.543, 0.2493, 0.1008, 0.02234, 0.1125, 0.2793, 0.474, 0.5058, 0.4092, 0.1882, 0.0727, 0.09472, 0.207, 0.2961, 0.2908, 0.224, 0.1155, 0.03053, 0.07726, 0.147, 0.1765, 0.1582, 0.1196, 0.0676, 0.004355, 0.06141, 0.1007, 0.09783, 0.07618, 0.05878, 0.02442, 0.04566, 0.06703, 0.04806, 0.002526, 0.02343, 0.03827, 0.005878, 0.00897, 0.005361, 0.007323, 0.02286, 0.03618, 0.0451, 0.06594, 0.04444, 0.004358, 0.000615, 0.06116, 0.09985, 0.0963, 0.07643, 0.05951, 0.02526, 0.07705, 0.1464, 0.1754, 0.1582, 0.1201, 0.068, 0.005211, 0.09456, 0.2066, 0.2956, 0.2909, 0.2242, 0.1155, 0.03027, 0.1124, 0.2792, 0.4743, 0.5064, 0.4096, 0.1877, 0.07159, 0.1286, 0.3565, 0.614, 0.6715, 0.5434, 0.2491, 0.1003, 0.02111, 0.1406, 0.44, 0.713, 0.7926, 0.637, 0.2763, 0.09699, 0.003051]): _vg.add([_i], _w, 'REPLACE')
_vg = ob_sphere.vertex_groups.new(name='Bone.012')
for _i, _w in zip([100, 101, 115, 116, 117, 130, 131, 132, 133, 134, 145, 146, 147, 148, 149, 150, 160, 161, 162, 163, 164, 165, 166, 175, 176, 177, 178, 179, 180, 181, 190, 191, 192, 193, 194, 195, 196, 197, 206, 207, 208, 209, 210, 211, 212, 213, 221, 222, 223, 224, 225, 226, 227, 228, 236, 237, 238, 239, 240, 241, 242, 251, 252, 253, 254, 255, 256, 257, 258, 266, 267, 268, 269, 270, 271, 272, 273, 281, 282, 283, 284, 285, 286, 287, 297, 298, 299, 300, 301, 302, 303, 312, 313, 314, 315, 316, 317, 318, 327, 328, 329, 330, 331, 332, 342, 343, 344, 345, 346, 357, 358, 372, 373], [0.0154, 0.02199, 0.03565, 0.05401, 0.01066, 0.05553, 0.08209, 0.06442, 0.01994, 0.0119, 0.07083, 0.1229, 0.1303, 0.1023, 0.07416, 0.0404, 0.08833, 0.1776, 0.2384, 0.2155, 0.1479, 0.08, 0.01259, 0.1071, 0.2449, 0.4064, 0.4064, 0.2652, 0.1318, 0.04154, 0.1256, 0.3171, 0.549, 0.5741, 0.4421, 0.2041, 0.07991, 0.0001773, 0.1419, 0.393, 0.6725, 0.7223, 0.5674, 0.2624, 0.1069, 0.02758, 0.1536, 0.4768, 0.7708, 0.8588, 0.6587, 0.2877, 0.1016, 0.00622, 0.1572, 0.5025, 0.8132, 0.9659, 0.7003, 0.2917, 0.08452, 0.1516, 0.4697, 0.7602, 0.851, 0.6531, 0.2844, 0.09992, 0.004568, 0.138, 0.3785, 0.6453, 0.6986, 0.5532, 0.2546, 0.1027, 0.02289, 0.1202, 0.2951, 0.4946, 0.5216, 0.4162, 0.1913, 0.07309, 0.1009, 0.2178, 0.3077, 0.2997, 0.229, 0.1178, 0.03191, 0.08202, 0.154, 0.1824, 0.163, 0.1229, 0.0695, 0.0064, 0.06501, 0.105, 0.1001, 0.07874, 0.06099, 0.02699, 0.0505, 0.06932, 0.0482, 0.005952, 0.001895, 0.02736, 0.04066, 0.008799, 0.01041]): _vg.add([_i], _w, 'REPLACE')
_vg = ob_sphere.vertex_groups.new(name='Bone.009')
for _i, _w in zip([2, 3, 4, 5, 6, 7, 8, 12, 13, 14, 15, 16, 17, 18, 19, 20, 27, 28, 29, 30, 31, 32, 33, 34, 35, 42, 43, 44, 45, 46, 47, 48, 49, 50, 58, 59, 60, 61, 63, 64, 65, 74, 75, 406, 407, 420, 421, 422, 423, 425, 426, 427, 435, 436, 437, 438, 439, 440, 441, 442, 449, 450, 451, 452, 453, 454, 455, 456, 457, 464, 465, 466, 467, 468, 469, 470, 471, 472, 477, 478], [0.006204, 0.08479, 0.2101, 0.5853, 0.8293, 0.9899, 0.6984, 0.0051, 0.06401, 0.2045, 0.5366, 0.728, 0.7815, 0.59, 0.2555, 0.08675, 0.006471, 0.06628, 0.1741, 0.4026, 0.5112, 0.5027, 0.3142, 0.1694, 0.07305, 0.001661, 0.05489, 0.112, 0.1827, 0.1904, 0.1522, 0.122, 0.08709, 0.04888, 0.02692, 0.06332, 0.07756, 0.05547, 0.01323, 0.02505, 0.007146, 0.01557, 0.01923, 0.01196, 0.01458, 0.0233, 0.05983, 0.07207, 0.04891, 0.00204, 0.0146, 0.0005054, 0.0526, 0.1065, 0.1707, 0.1665, 0.1108, 0.09846, 0.07535, 0.03844, 0.00492, 0.06417, 0.1681, 0.3859, 0.4641, 0.3512, 0.2654, 0.1523, 0.06727, 0.004259, 0.0629, 0.2011, 0.5279, 0.7095, 0.7464, 0.5702, 0.2465, 0.08366, 0.2864, 0.0848]): _vg.add([_i], _w, 'REPLACE')
_vg = ob_sphere.vertex_groups.new(name='Bone.004')
for _i, _w in zip([9, 21, 22, 23, 24, 35, 36, 37, 38, 39, 50, 51, 52, 53, 54, 65, 66, 67, 68, 69, 80, 81, 82, 83, 84, 95, 96, 97, 98, 99, 111, 112, 113, 114, 127, 128, 129, 141, 142, 143, 144, 155, 156, 157, 158, 159, 170, 171, 172, 173, 174, 185, 186, 187, 188, 189, 200, 201, 202, 203, 204, 205, 216, 217, 218, 219, 220, 232, 233, 234, 235, 248, 249, 250, 262, 263, 264, 265, 276, 277, 278, 279, 280, 291, 292, 293, 294, 295, 307, 308, 309, 310, 311, 322, 323, 324, 325, 326, 337, 338, 339, 340, 341, 353, 354, 355, 356, 369, 370, 371, 383, 384, 385, 386, 397, 398, 399, 400, 401, 412, 413, 414, 415, 416, 427, 428, 429, 430, 431, 442, 443, 444, 445, 446, 457, 458, 459, 460, 461, 473, 474, 475, 476, 480, 481], [0.1642, 0.02254, 0.1767, 0.541, 0.7969, 0.006212, 0.06661, 0.1989, 0.5452, 0.7973, 0.02521, 0.08637, 0.2175, 0.5493, 0.7978, 0.03272, 0.09414, 0.2258, 0.5511, 0.798, 0.02567, 0.08714, 0.2191, 0.55, 0.798, 0.006895, 0.06797, 0.202, 0.5466, 0.7978, 0.02607, 0.1812, 0.543, 0.7977, 0.1696, 0.5414, 0.7977, 0.02628, 0.1816, 0.5435, 0.798, 0.007603, 0.06857, 0.203, 0.5478, 0.7985, 0.02722, 0.08861, 0.2215, 0.552, 0.799, 0.03539, 0.09692, 0.2304, 0.5543, 0.7993, 0.02881, 0.09078, 0.2254, 0.5537, 0.7994, 0.9998, 0.01001, 0.07272, 0.2106, 0.5509, 0.7993, 0.03932, 0.1928, 0.5478, 0.799, 0.1829, 0.5462, 0.7989, 0.03883, 0.1925, 0.5476, 0.799, 0.009538, 0.07231, 0.21, 0.5506, 0.7991, 0.02817, 0.09023, 0.2245, 0.5531, 0.7992, 0.03473, 0.09623, 0.2291, 0.5534, 0.799, 0.02664, 0.08773, 0.2196, 0.5509, 0.7986, 0.007096, 0.06745, 0.2003, 0.5464, 0.798, 0.02341, 0.1776, 0.5418, 0.7974, 0.1647, 0.5395, 0.7971, 0.02258, 0.1769, 0.5412, 0.7971, 0.006053, 0.0665, 0.1988, 0.5451, 0.7974, 0.02486, 0.08604, 0.217, 0.5488, 0.7976, 0.03213, 0.09352, 0.2247, 0.5503, 0.7977, 0.02491, 0.08613, 0.2171, 0.5488, 0.7975, 0.006136, 0.06661, 0.1988, 0.545, 0.7972, 0.02273, 0.1768, 0.5409, 0.7969, 0.539, 0.7967]): _vg.add([_i], _w, 'REPLACE')
_vg = ob_sphere.vertex_groups.new(name='Bone.007')
for _i, _w in zip([9, 23, 24, 234, 235, 248, 249, 250, 261, 262, 263, 264, 265, 275, 276, 277, 278, 279, 280, 289, 290, 291, 292, 293, 294, 295, 305, 306, 307, 308, 309, 310, 311, 319, 320, 321, 322, 323, 324, 325, 326, 333, 334, 335, 336, 337, 338, 339, 340, 341, 349, 350, 351, 352, 353, 354, 355, 356, 365, 366, 367, 368, 369, 370, 371, 379, 380, 381, 382, 383, 384, 385, 386, 393, 394, 395, 396, 397, 398, 399, 400, 401, 409, 410, 411, 412, 413, 414, 415, 416, 425, 426, 427, 428, 429, 430, 431, 440, 441, 442, 443, 444, 445, 446, 456, 457, 458, 459, 460, 461, 472, 473, 474, 475, 476, 480, 481], [0.01505, 0.017, 0.006284, 0.02019, 0.007359, 0.02466, 0.05188, 0.02423, 0.008872, 0.02761, 0.07131, 0.0769, 0.04495, 0.0451, 0.0758, 0.1061, 0.1333, 0.1121, 0.05965, 0.02028, 0.08811, 0.1555, 0.2195, 0.234, 0.158, 0.07315, 0.054, 0.1544, 0.2845, 0.4103, 0.3898, 0.2117, 0.08702, 0.02241, 0.1122, 0.2717, 0.4879, 0.583, 0.5212, 0.2632, 0.09988, 0.0006329, 0.06668, 0.1863, 0.4562, 0.6548, 0.7386, 0.6321, 0.3064, 0.1103, 0.05334, 0.2026, 0.5469, 0.7747, 0.8797, 0.7166, 0.3361, 0.1172, 0.1878, 0.575, 0.83, 0.9977, 0.7548, 0.347, 0.1196, 0.05337, 0.2027, 0.5471, 0.7751, 0.8802, 0.7168, 0.336, 0.1171, 0.000701, 0.06675, 0.1865, 0.4565, 0.6552, 0.7391, 0.6323, 0.3061, 0.1102, 0.02256, 0.1123, 0.2719, 0.4882, 0.5831, 0.5209, 0.2626, 0.09959, 0.0541, 0.1545, 0.2845, 0.4097, 0.3883, 0.2106, 0.08662, 0.02049, 0.08831, 0.1555, 0.2175, 0.2305, 0.1564, 0.07265, 0.04642, 0.07622, 0.1033, 0.1285, 0.1102, 0.05908, 0.01079, 0.02017, 0.06596, 0.07484, 0.04375, 0.04988, 0.02306]): _vg.add([_i], _w, 'REPLACE')
_vg = ob_sphere.vertex_groups.new(name='Bone.008')
for _i, _w in zip([9, 21, 22, 23, 24, 34, 35, 36, 37, 38, 39, 48, 49, 50, 51, 52, 53, 54, 63, 64, 65, 66, 67, 68, 69, 77, 78, 79, 80, 81, 82, 83, 84, 92, 93, 94, 95, 96, 97, 98, 99, 107, 108, 109, 110, 111, 112, 113, 114, 123, 124, 125, 126, 127, 128, 129, 137, 138, 139, 140, 141, 142, 143, 144, 152, 153, 154, 155, 156, 157, 158, 159, 167, 168, 169, 170, 171, 172, 173, 174, 183, 184, 185, 186, 187, 188, 189, 198, 199, 200, 201, 202, 203, 204, 215, 216, 217, 218, 219, 220, 231, 232, 233, 234, 235, 248, 249, 250, 264, 265, 475, 480, 481], [0.001744, 0.004692, 0.05171, 0.06243, 0.03258, 0.03324, 0.06306, 0.07997, 0.09951, 0.09227, 0.05242, 0.01441, 0.07824, 0.1312, 0.1661, 0.1763, 0.1323, 0.0651, 0.0503, 0.1418, 0.2497, 0.3054, 0.2925, 0.1821, 0.07862, 0.01711, 0.1068, 0.261, 0.4639, 0.5302, 0.4638, 0.2374, 0.09178, 0.06486, 0.1828, 0.4514, 0.6435, 0.7132, 0.5981, 0.2862, 0.103, 0.05308, 0.2021, 0.5476, 0.7735, 0.8688, 0.6953, 0.3209, 0.1109, 0.1886, 0.5786, 0.8342, 0.9909, 0.7399, 0.3357, 0.1143, 0.05295, 0.2026, 0.55, 0.7783, 0.8763, 0.7063, 0.3278, 0.1129, 0.06385, 0.1829, 0.4568, 0.6561, 0.7362, 0.6253, 0.3005, 0.1069, 0.01373, 0.1074, 0.2695, 0.4877, 0.5811, 0.5167, 0.259, 0.09712, 0.05379, 0.154, 0.2842, 0.409, 0.3868, 0.2087, 0.08486, 0.02304, 0.08877, 0.1555, 0.2189, 0.2325, 0.1559, 0.07148, 0.04594, 0.07591, 0.1059, 0.1325, 0.1107, 0.05837, 0.009047, 0.02759, 0.07086, 0.07596, 0.04301, 0.02407, 0.05122, 0.02274, 0.01923, 0.006199, 0.006039, 0.03334, 0.01402]): _vg.add([_i], _w, 'REPLACE')
_vg = ob_sphere.vertex_groups.new(name='Bone.013')
for _i, _w in zip([8, 9, 17, 18, 19, 20, 21, 22, 23, 24, 31, 32, 33, 34, 35, 36, 37, 38, 39, 47, 48, 49, 50, 51, 52, 53, 54, 63, 64, 65, 66, 67, 68, 69, 78, 79, 80, 81, 82, 83, 84, 94, 95, 96, 97, 98, 99, 110, 111, 112, 113, 114, 127, 128, 129, 143, 144, 355, 369, 370, 371, 383, 384, 385, 386, 396, 397, 398, 399, 400, 401, 410, 411, 412, 413, 414, 415, 416, 425, 426, 427, 428, 429, 430, 431, 439, 440, 441, 442, 443, 444, 445, 446, 454, 455, 456, 457, 458, 459, 460, 461, 469, 470, 471, 472, 473, 474, 475, 476, 477, 478, 479, 480, 481], [0.1873, 0.7486, 0.05353, 0.2024, 0.5463, 0.7741, 0.8797, 0.7137, 0.3308, 0.1137, 0.0007209, 0.06673, 0.1863, 0.4561, 0.6547, 0.7385, 0.6305, 0.3028, 0.1076, 0.02246, 0.1122, 0.2717, 0.4879, 0.5828, 0.5199, 0.2605, 0.09768, 0.05403, 0.1544, 0.2844, 0.4096, 0.388, 0.2094, 0.08523, 0.02039, 0.08819, 0.1554, 0.2178, 0.231, 0.1558, 0.07165, 0.04598, 0.07601, 0.1039, 0.1295, 0.11, 0.05838, 0.01014, 0.02158, 0.0672, 0.0749, 0.04279, 0.01728, 0.0501, 0.02238, 0.0173, 0.005791, 0.006516, 0.00219, 0.03403, 0.01456, 0.004964, 0.0521, 0.06294, 0.03328, 0.03323, 0.06314, 0.08031, 0.1002, 0.09302, 0.05287, 0.01432, 0.07817, 0.1313, 0.1668, 0.1775, 0.1334, 0.06566, 0.05014, 0.1415, 0.2497, 0.3064, 0.2947, 0.1837, 0.0793, 0.01642, 0.1062, 0.2599, 0.4632, 0.532, 0.4676, 0.2396, 0.09258, 0.06438, 0.1815, 0.4484, 0.6412, 0.7155, 0.6037, 0.2889, 0.1039, 0.05268, 0.2005, 0.5429, 0.769, 0.8722, 0.7029, 0.324, 0.1118, 0.5732, 0.828, 0.9979, 0.339, 0.1153]): _vg.add([_i], _w, 'REPLACE')
_vg = ob_sphere.vertex_groups.new(name='Bone.014')
for _i, _w in zip([113, 127, 128, 129, 141, 142, 143, 144, 154, 155, 156, 157, 158, 159, 168, 169, 170, 171, 172, 173, 174, 183, 184, 185, 186, 187, 188, 189, 197, 198, 199, 200, 201, 202, 203, 204, 212, 213, 214, 215, 216, 217, 218, 219, 220, 228, 229, 230, 231, 232, 233, 234, 235, 244, 245, 246, 247, 248, 249, 250, 258, 259, 260, 261, 262, 263, 264, 265, 272, 273, 274, 275, 276, 277, 278, 279, 280, 288, 289, 290, 291, 292, 293, 294, 295, 305, 306, 307, 308, 309, 310, 311, 320, 321, 322, 323, 324, 325, 326, 336, 337, 338, 339, 340, 341, 353, 354, 355, 356, 369, 370, 371, 385], [0.004843, 0.00237, 0.0315, 0.01165, 0.005063, 0.05163, 0.06092, 0.02943, 0.03236, 0.06253, 0.07944, 0.09833, 0.08981, 0.05033, 0.01303, 0.07803, 0.1308, 0.1646, 0.1731, 0.1284, 0.06236, 0.05226, 0.1437, 0.25, 0.3022, 0.2861, 0.1762, 0.07509, 0.02741, 0.1137, 0.2668, 0.466, 0.5241, 0.4517, 0.229, 0.08734, 0.002563, 0.06871, 0.1903, 0.4612, 0.6488, 0.7038, 0.5799, 0.2748, 0.09757, 0.05505, 0.208, 0.5613, 0.7847, 0.853, 0.6699, 0.3061, 0.1044, 0.1935, 0.5942, 0.8504, 0.9576, 0.7073, 0.3175, 0.1068, 0.05427, 0.2068, 0.5607, 0.7848, 0.8535, 0.6702, 0.3061, 0.1044, 0.0001061, 0.06611, 0.1862, 0.4594, 0.6486, 0.7042, 0.5804, 0.2748, 0.09755, 0.01816, 0.1083, 0.2638, 0.4654, 0.5244, 0.4519, 0.229, 0.08731, 0.05072, 0.1426, 0.2496, 0.3021, 0.2859, 0.1761, 0.07504, 0.01465, 0.07836, 0.1308, 0.1644, 0.1726, 0.1282, 0.06229, 0.0332, 0.06281, 0.07915, 0.09754, 0.0895, 0.05024, 0.004217, 0.05069, 0.06057, 0.02924, 0.0006214, 0.03082, 0.01146, 0.00428]): _vg.add([_i], _w, 'REPLACE')
_vg = ob_sphere.vertex_groups.new(name='Bone.015')
for _i, _w in zip([4, 5, 6, 8, 361, 362, 363, 365, 366, 367, 375, 376, 377, 378, 379, 380, 381, 382, 383, 389, 390, 391, 392, 393, 394, 395, 396, 397, 398, 399, 404, 405, 406, 407, 408, 409, 410, 411, 412, 413, 414, 419, 420, 421, 422, 423, 424, 425, 426, 427, 428, 429, 434, 435, 436, 437, 438, 439, 440, 441, 442, 443, 444, 449, 450, 451, 452, 453, 454, 455, 456, 457, 458, 459, 465, 466, 467, 468, 469, 470, 471, 472, 473, 477, 478], [0.01516, 0.04498, 0.0205, 0.05043, 0.006943, 0.03494, 0.01032, 0.03856, 0.05193, 0.005635, 0.00613, 0.06964, 0.1096, 0.1162, 0.1167, 0.1557, 0.132, 0.07385, 0.008244, 0.01572, 0.06906, 0.1464, 0.2472, 0.3111, 0.3611, 0.4383, 0.291, 0.1599, 0.0748, 0.02454, 0.04646, 0.1134, 0.2517, 0.4829, 0.6532, 0.7596, 0.6987, 0.518, 0.2689, 0.122, 0.05328, 0.05578, 0.1387, 0.3402, 0.575, 0.7931, 0.997, 0.8247, 0.6068, 0.3605, 0.1486, 0.06081, 0.04909, 0.1152, 0.2553, 0.4941, 0.6784, 0.8055, 0.7247, 0.5301, 0.2734, 0.1235, 0.05369, 0.02067, 0.07225, 0.1515, 0.2644, 0.3598, 0.5155, 0.4904, 0.3097, 0.1662, 0.0767, 0.02563, 0.01679, 0.0734, 0.1202, 0.1368, 0.1535, 0.1784, 0.1436, 0.07822, 0.01044, 0.05698, 0.009763]): _vg.add([_i], _w, 'REPLACE')
_vg = ob_sphere.vertex_groups.new(name='Bone.016')
for _i, _w in zip([4, 5, 6, 8, 13, 14, 15, 16, 17, 18, 19, 20, 21, 27, 28, 29, 30, 31, 32, 33, 34, 35, 36, 37, 42, 43, 44, 45, 46, 47, 48, 49, 50, 51, 52, 57, 58, 59, 60, 61, 62, 63, 64, 65, 66, 67, 72, 73, 74, 75, 76, 77, 78, 79, 80, 81, 82, 87, 88, 89, 90, 91, 92, 93, 94, 95, 96, 97, 103, 104, 105, 106, 107, 108, 109, 110, 111, 119, 120, 121, 123, 124, 125, 477, 478], [0.0109, 0.03616, 0.01092, 0.03899, 0.01467, 0.06936, 0.1096, 0.1163, 0.117, 0.1558, 0.1321, 0.07392, 0.008234, 0.01989, 0.07067, 0.1457, 0.247, 0.3112, 0.3612, 0.4384, 0.2911, 0.1599, 0.0748, 0.02457, 0.04861, 0.114, 0.2512, 0.4827, 0.6533, 0.7598, 0.6988, 0.518, 0.2688, 0.122, 0.05333, 0.05589, 0.1386, 0.3398, 0.5748, 0.7931, 0.9974, 0.8247, 0.6066, 0.3603, 0.1485, 0.06093, 0.04738, 0.1141, 0.2548, 0.4937, 0.678, 0.8045, 0.7242, 0.5295, 0.2728, 0.1235, 0.05395, 0.01697, 0.06983, 0.1506, 0.2637, 0.3594, 0.5149, 0.4897, 0.3084, 0.1651, 0.07678, 0.02641, 0.005103, 0.07157, 0.1192, 0.1364, 0.1532, 0.1778, 0.1421, 0.07669, 0.01104, 0.007175, 0.04228, 0.01974, 0.05004, 0.0559, 0.007188, 0.05204, 0.005772]): _vg.add([_i], _w, 'REPLACE')
_vg = ob_sphere.vertex_groups.new(name='Bone.017')
for _i, _w in zip([240, 241, 242, 244, 245, 246, 254, 255, 256, 257, 258, 259, 260, 261, 262, 268, 269, 270, 271, 272, 273, 274, 275, 276, 277, 278, 283, 284, 285, 286, 287, 288, 289, 290, 291, 292, 293, 299, 300, 301, 302, 303, 304, 305, 306, 307, 308, 309, 314, 315, 316, 317, 318, 319, 320, 321, 322, 323, 324, 329, 330, 331, 332, 333, 334, 335, 336, 337, 338, 339, 345, 346, 347, 348, 349, 350, 351, 352, 353, 361, 362, 363, 365, 366, 367], [0.01013, 0.04343, 0.02005, 0.04825, 0.05299, 1.572e-05, 0.007291, 0.0732, 0.1199, 0.1366, 0.1529, 0.1764, 0.1382, 0.07257, 0.01405, 0.01622, 0.07036, 0.1518, 0.2644, 0.3596, 0.5146, 0.4884, 0.3049, 0.1623, 0.07731, 0.02876, 0.04617, 0.1142, 0.2555, 0.4942, 0.6782, 0.8045, 0.7236, 0.528, 0.2714, 0.1238, 0.05478, 0.05486, 0.1381, 0.34, 0.575, 0.7932, 0.9978, 0.8246, 0.6061, 0.3599, 0.1487, 0.06144, 0.04527, 0.1129, 0.2514, 0.4828, 0.6532, 0.7599, 0.6989, 0.518, 0.2688, 0.1222, 0.05369, 0.01497, 0.06872, 0.1462, 0.247, 0.3111, 0.3612, 0.4385, 0.2912, 0.16, 0.07504, 0.02507, 0.005754, 0.06948, 0.1094, 0.1161, 0.1168, 0.1558, 0.1321, 0.07398, 0.008561, 0.006836, 0.03484, 0.01028, 0.03863, 0.05198, 0.005711]): _vg.add([_i], _w, 'REPLACE')
_vg = ob_sphere.vertex_groups.new(name='Bone.018')
for _i, _w in zip([119, 120, 121, 123, 124, 125, 133, 134, 135, 136, 137, 138, 139, 140, 141, 147, 148, 149, 150, 151, 152, 153, 154, 155, 156, 157, 162, 163, 164, 165, 166, 167, 168, 169, 170, 171, 172, 177, 178, 179, 180, 181, 182, 183, 184, 185, 186, 187, 192, 193, 194, 195, 196, 197, 198, 199, 200, 201, 202, 208, 209, 210, 211, 212, 213, 214, 215, 216, 217, 218, 224, 225, 226, 227, 228, 229, 230, 231, 232, 240, 241, 242, 244, 245], [0.01676, 0.05598, 0.03861, 0.05255, 0.05775, 0.008389, 0.01048, 0.08191, 0.144, 0.1767, 0.1715, 0.1872, 0.1463, 0.0777, 0.01091, 0.01995, 0.07482, 0.1669, 0.3115, 0.5017, 0.5642, 0.5095, 0.3144, 0.166, 0.07633, 0.02558, 0.05005, 0.1188, 0.2672, 0.5208, 0.7236, 0.8308, 0.7356, 0.5315, 0.2712, 0.122, 0.05324, 0.05641, 0.1411, 0.3455, 0.5826, 0.7977, 0.9851, 0.8131, 0.5961, 0.3533, 0.1454, 0.06003, 0.04724, 0.114, 0.252, 0.4793, 0.6396, 0.7282, 0.6507, 0.489, 0.2551, 0.1178, 0.05266, 0.01605, 0.06875, 0.1446, 0.2413, 0.2949, 0.3165, 0.3017, 0.2419, 0.1416, 0.07098, 0.02444, 0.004879, 0.06777, 0.1056, 0.1081, 0.09956, 0.1144, 0.104, 0.0602, 0.007192, 0.004559, 0.03137, 0.006693, 0.01587, 0.02835]): _vg.add([_i], _w, 'REPLACE')
_m = ob_sphere.modifiers.new('Subsurf', 'SUBSURF')
_m.uv_smooth = 'PRESERVE_CORNERS'
_m.quality = 2
_m.show_only_control_edges = False
_m = ob_sphere.modifiers.new('Armature', 'ARMATURE')
_m.object = ob_armature

# ---- collection membership
col_collection_1.objects.link(ob_armature)
col_collection_1.objects.link(ob_sphere)

# ---- scene / render settings (as saved in the file)
scene.frame_start = 1; scene.frame_end = 250; scene.frame_set(0)
scene.render.engine = 'BLENDER_EEVEE_NEXT'
scene.render.resolution_percentage = 50
scene.render.dither_intensity = 0.0
scene.cycles.use_denoising = False
scene.cycles.samples = 128
scene.cycles.sampling_pattern = 'TABULATED_SOBOL'
scene.cycles.use_adaptive_sampling = False
scene.cycles.use_light_tree = False
scene.cycles.blur_glossy = 0.0
scene.cycles.sample_clamp_indirect = 0.0
scene.view_settings.view_transform = 'Standard'
bpy.context.view_layer.update()

# ---- added for rendering (the .blend has no active camera and no usable light): camera, sun
cam_auto = bpy.data.cameras.new('AutoCamera')
cam_auto.lens = 50.0
cam_auto.sensor_width = 36.0
cam_auto.clip_end = 1000.0
ob_auto_camera = bpy.data.objects.new('AutoCamera', cam_auto)
scene.collection.objects.link(ob_auto_camera)
ob_auto_camera.location = (3.17524, -3.81029, 3.54019)
ob_auto_camera.rotation_euler = (1.09748, -7.21219e-08, 0.694738)
scene.camera = ob_auto_camera
light_auto_sun = bpy.data.lights.new('AutoSun', 'SUN')
light_auto_sun.energy = 3.0
light_auto_sun.angle = 0.0523599
ob_auto_sun = bpy.data.objects.new('AutoSun', light_auto_sun)
scene.collection.objects.link(ob_auto_sun)
ob_auto_sun.rotation_euler = (0.872665, 0.174533, 0.523599)
bpy.context.view_layer.update()
